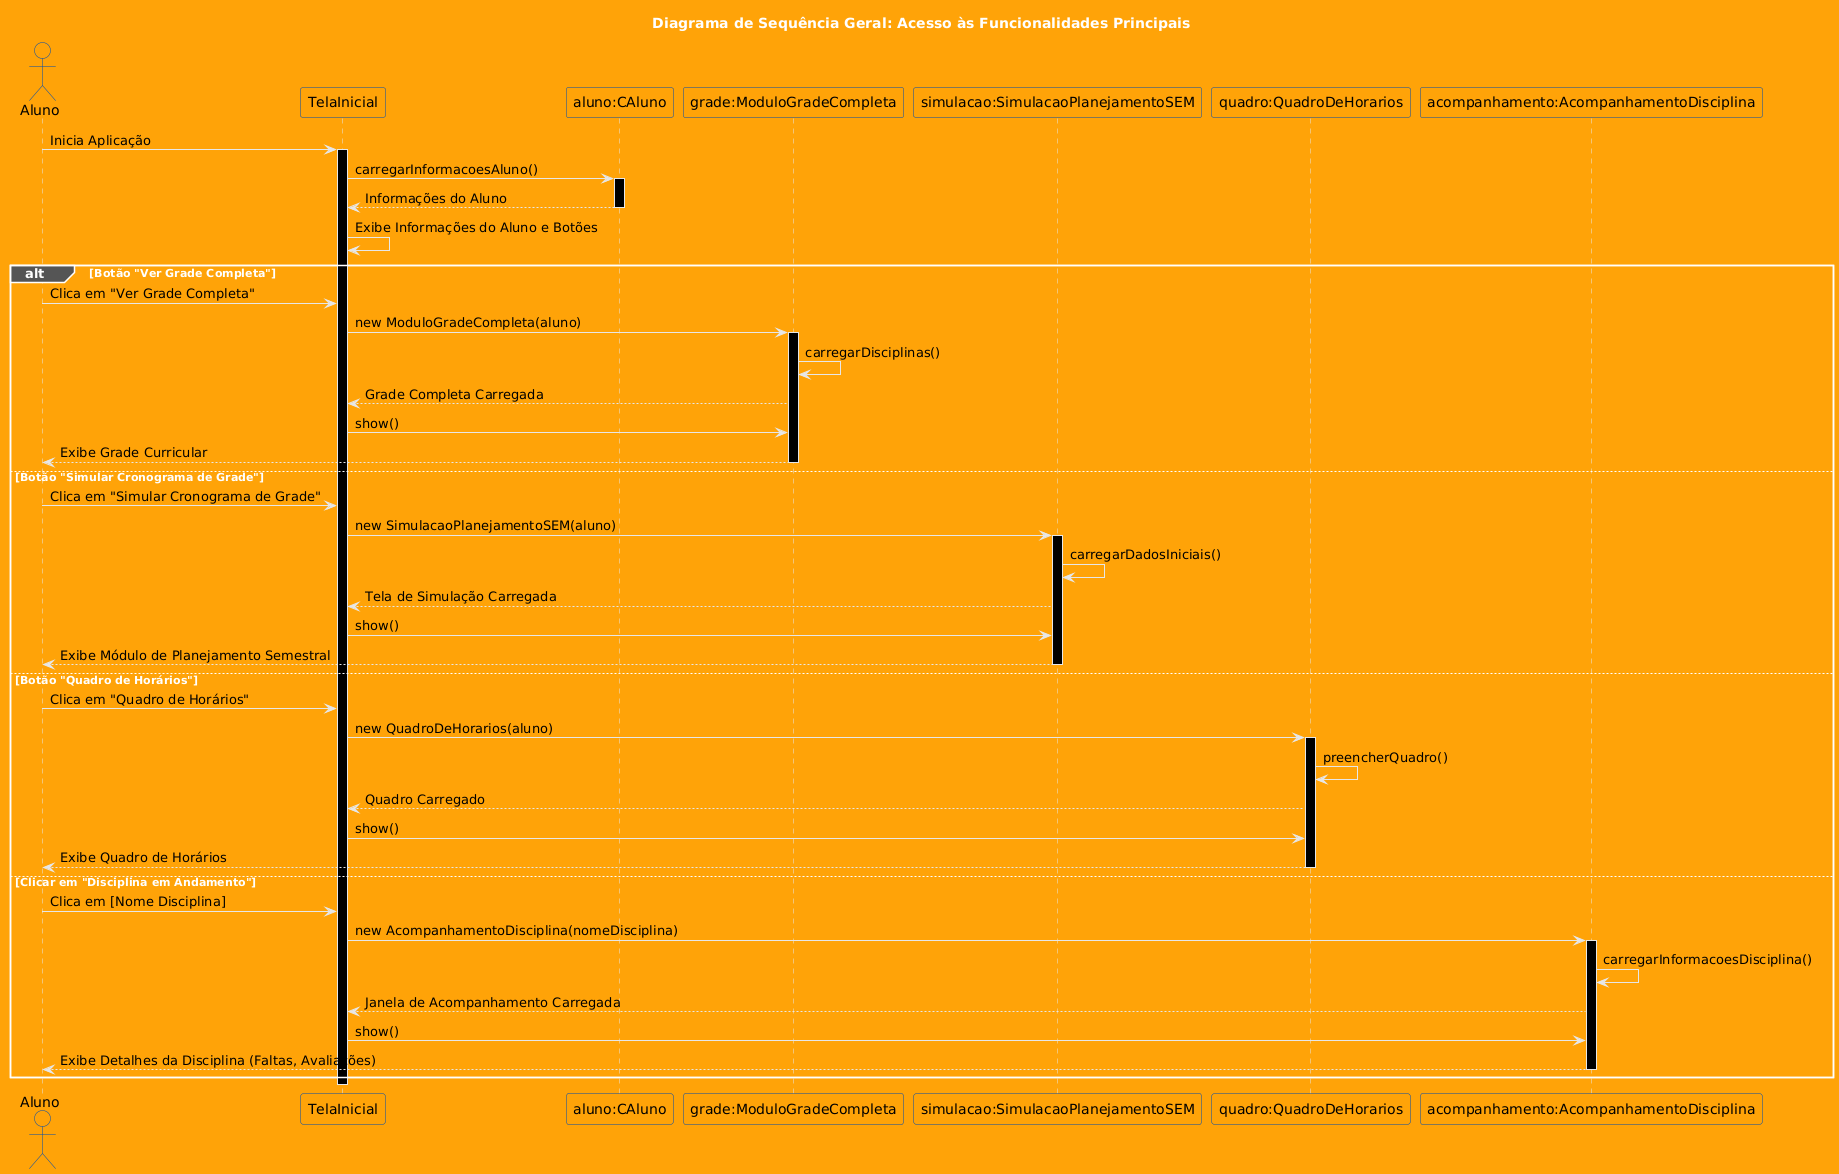

The diagram above was rendered by PlantUML. Its source (embedded in the PNG):
@startuml
' Removido !theme toy para maior controle das cores

title Diagrama de Sequência Geral: Acesso às Funcionalidades Principais

' Estilos globais para todos os elementos
skinparam {
    BorderColor #004aad
    BackgroundColor #ffa308
    FontColor black
}

' Estilos específicos para cada tipo de elemento para garantir as cores
skinparam Participant {
    BorderColor #004aad
    BackgroundColor #ffa308
    FontColor black
}
skinparam Box {
    BorderColor #004aad
    BackgroundColor #ffa308
    FontColor black
}
skinparam Actor {
    BorderColor #004aad
    FontColor black
    BackgroundColor #ffa308
}
skinparam Boundary {
    BorderColor #004aad
    BackgroundColor #ffa308
    FontColor black
}
skinparam Control {
    BorderColor #004aad
    BackgroundColor #ffa308
    FontColor black
}
skinparam Entity {
    BorderColor #004aad
    BackgroundColor #ffa308
    FontColor black
}
skinparam Database {
    BorderColor #004aad
    BackgroundColor #ffa308
    FontColor black
}
skinparam Arrow {
    FontColor black
    LineColor black ' Garante que a linha da seta também seja preta para contraste
}

actor "Aluno" as User #ffa308

participant "TelaInicial" as TI #ffa308
participant "aluno:CAluno" as CA #ffa308
participant "grade:ModuloGradeCompleta" as MGC #ffa308
participant "simulacao:SimulacaoPlanejamentoSEM" as SPS #ffa308
participant "quadro:QuadroDeHorarios" as QDH #ffa308
participant "acompanhamento:AcompanhamentoDisciplina" as AD #ffa308

User -> TI : Inicia Aplicação
activate TI

TI -> CA : carregarInformacoesAluno()
activate CA
CA --> TI : Informações do Aluno
deactivate CA

TI -> TI : Exibe Informações do Aluno e Botões
alt Botão "Ver Grade Completa"
    User -> TI : Clica em "Ver Grade Completa"
    TI -> MGC : new ModuloGradeCompleta(aluno)
    activate MGC
    MGC -> MGC : carregarDisciplinas()
    MGC --> TI : Grade Completa Carregada
    TI -> MGC : show()
    MGC --> User : Exibe Grade Curricular
    deactivate MGC
else Botão "Simular Cronograma de Grade"
    User -> TI : Clica em "Simular Cronograma de Grade"
    TI -> SPS : new SimulacaoPlanejamentoSEM(aluno)
    activate SPS
    SPS -> SPS : carregarDadosIniciais()
    SPS --> TI : Tela de Simulação Carregada
    TI -> SPS : show()
    SPS --> User : Exibe Módulo de Planejamento Semestral
    deactivate SPS
else Botão "Quadro de Horários"
    User -> TI : Clica em "Quadro de Horários"
    TI -> QDH : new QuadroDeHorarios(aluno)
    activate QDH
    QDH -> QDH : preencherQuadro()
    QDH --> TI : Quadro Carregado
    TI -> QDH : show()
    QDH --> User : Exibe Quadro de Horários
    deactivate QDH
else Clicar em "Disciplina em Andamento"
    User -> TI : Clica em [Nome Disciplina]
    TI -> AD : new AcompanhamentoDisciplina(nomeDisciplina)
    activate AD
    AD -> AD : carregarInformacoesDisciplina()
    AD --> TI : Janela de Acompanhamento Carregada
    TI -> AD : show()
    AD --> User : Exibe Detalhes da Disciplina (Faltas, Avaliações)
    deactivate AD
end
deactivate TI
@enduml